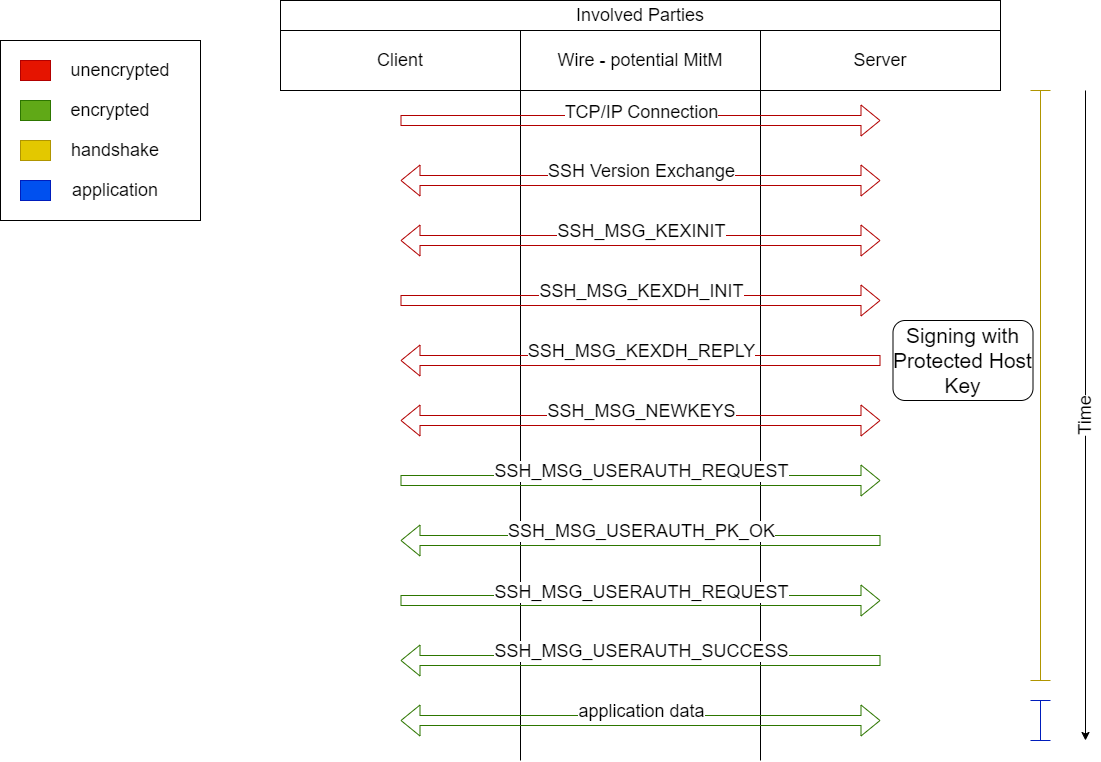

The diagram above was exported from draw.io. Its source (the exported page's mxGraphModel, read from the mxfile embedded in the PNG):
<mxGraphModel dx="1364" dy="978" grid="1" gridSize="10" guides="1" tooltips="1" connect="1" arrows="1" fold="1" page="1" pageScale="1" pageWidth="850" pageHeight="1100" math="0" shadow="0">
  <root>
    <mxCell id="0" />
    <mxCell id="1" parent="0" />
    <mxCell id="3" value="&lt;font style=&quot;font-size: 18px;&quot;&gt;Involved Parties&lt;/font&gt;" style="rounded=0;whiteSpace=wrap;html=1;" parent="1" vertex="1">
      <mxGeometry y="40" width="720" height="30" as="geometry" />
    </mxCell>
    <mxCell id="4" value="Client" style="rounded=0;whiteSpace=wrap;html=1;fontSize=18;" parent="1" vertex="1">
      <mxGeometry y="70" width="240" height="60" as="geometry" />
    </mxCell>
    <mxCell id="5" value="Server" style="rounded=0;whiteSpace=wrap;html=1;fontSize=18;" parent="1" vertex="1">
      <mxGeometry x="480" y="70" width="240" height="60" as="geometry" />
    </mxCell>
    <mxCell id="6" value="Wire - potential MitM" style="rounded=0;whiteSpace=wrap;html=1;fontSize=18;" parent="1" vertex="1">
      <mxGeometry x="240" y="70" width="240" height="60" as="geometry" />
    </mxCell>
    <mxCell id="7" value="" style="endArrow=none;html=1;fontSize=18;exitX=1;exitY=1;exitDx=0;exitDy=0;" parent="1" source="6" edge="1">
      <mxGeometry width="50" height="50" relative="1" as="geometry">
        <mxPoint x="490" y="520" as="sourcePoint" />
        <mxPoint x="480" y="800" as="targetPoint" />
      </mxGeometry>
    </mxCell>
    <mxCell id="8" value="" style="endArrow=none;html=1;fontSize=18;entryX=0;entryY=1;entryDx=0;entryDy=0;" parent="1" target="6" edge="1">
      <mxGeometry width="50" height="50" relative="1" as="geometry">
        <mxPoint x="240" y="800" as="sourcePoint" />
        <mxPoint x="540" y="470" as="targetPoint" />
      </mxGeometry>
    </mxCell>
    <mxCell id="9" value="" style="shape=flexArrow;endArrow=classic;startArrow=classic;html=1;fontSize=18;fillColor=none;strokeColor=#B20000;" parent="1" edge="1">
      <mxGeometry width="100" height="100" relative="1" as="geometry">
        <mxPoint x="120" y="220" as="sourcePoint" />
        <mxPoint x="600" y="220" as="targetPoint" />
      </mxGeometry>
    </mxCell>
    <mxCell id="11" value="SSH Version Exchange" style="edgeLabel;html=1;align=center;verticalAlign=middle;resizable=0;points=[];fontSize=18;" parent="9" vertex="1" connectable="0">
      <mxGeometry x="-0.2591" y="-3" relative="1" as="geometry">
        <mxPoint x="62" y="-13" as="offset" />
      </mxGeometry>
    </mxCell>
    <mxCell id="12" value="" style="shape=flexArrow;endArrow=classic;html=1;fontSize=18;fillColor=none;strokeColor=#B20000;" parent="1" edge="1">
      <mxGeometry width="50" height="50" relative="1" as="geometry">
        <mxPoint x="120" y="160" as="sourcePoint" />
        <mxPoint x="600" y="160" as="targetPoint" />
      </mxGeometry>
    </mxCell>
    <mxCell id="13" value="TCP/IP Connection" style="edgeLabel;html=1;align=center;verticalAlign=middle;resizable=0;points=[];fontSize=18;" parent="12" vertex="1" connectable="0">
      <mxGeometry x="-0.1383" y="9" relative="1" as="geometry">
        <mxPoint x="33" as="offset" />
      </mxGeometry>
    </mxCell>
    <mxCell id="14" value="" style="shape=flexArrow;endArrow=classic;startArrow=classic;html=1;fontSize=18;fillColor=none;strokeColor=#B20000;" parent="1" edge="1">
      <mxGeometry width="100" height="100" relative="1" as="geometry">
        <mxPoint x="120" y="280" as="sourcePoint" />
        <mxPoint x="600" y="280" as="targetPoint" />
      </mxGeometry>
    </mxCell>
    <mxCell id="15" value="SSH_MSG_KEXINIT" style="edgeLabel;html=1;align=center;verticalAlign=middle;resizable=0;points=[];fontSize=18;" parent="14" vertex="1" connectable="0">
      <mxGeometry x="-0.1841" y="7" relative="1" as="geometry">
        <mxPoint x="44" y="-3" as="offset" />
      </mxGeometry>
    </mxCell>
    <mxCell id="16" value="" style="shape=flexArrow;endArrow=classic;html=1;fontSize=18;fillColor=none;strokeColor=#B20000;" parent="1" edge="1">
      <mxGeometry width="50" height="50" relative="1" as="geometry">
        <mxPoint x="120" y="340" as="sourcePoint" />
        <mxPoint x="600" y="340" as="targetPoint" />
      </mxGeometry>
    </mxCell>
    <mxCell id="17" value="SSH_MSG_KEXDH_INIT" style="edgeLabel;html=1;align=center;verticalAlign=middle;resizable=0;points=[];fontSize=18;" parent="16" vertex="1" connectable="0">
      <mxGeometry x="-0.0966" y="3" relative="1" as="geometry">
        <mxPoint x="23" y="-7" as="offset" />
      </mxGeometry>
    </mxCell>
    <mxCell id="18" value="" style="shape=flexArrow;endArrow=classic;html=1;fontSize=18;fillColor=none;strokeColor=#B20000;" parent="1" edge="1">
      <mxGeometry width="50" height="50" relative="1" as="geometry">
        <mxPoint x="600" y="400" as="sourcePoint" />
        <mxPoint x="120" y="400" as="targetPoint" />
      </mxGeometry>
    </mxCell>
    <mxCell id="19" value="SSH_MSG_KEXDH_REPLY" style="edgeLabel;html=1;align=center;verticalAlign=middle;resizable=0;points=[];fontSize=18;" parent="18" vertex="1" connectable="0">
      <mxGeometry x="0.1133" y="-8" relative="1" as="geometry">
        <mxPoint x="27" y="-2" as="offset" />
      </mxGeometry>
    </mxCell>
    <mxCell id="20" value="" style="rounded=0;whiteSpace=wrap;html=1;labelBackgroundColor=none;fontSize=18;" parent="1" vertex="1">
      <mxGeometry x="-280" y="80" width="200" height="180" as="geometry" />
    </mxCell>
    <mxCell id="21" value="" style="rounded=0;whiteSpace=wrap;html=1;labelBackgroundColor=none;fontSize=18;fillColor=#e51400;fontColor=#ffffff;strokeColor=#B20000;" parent="1" vertex="1">
      <mxGeometry x="-260" y="100" width="30" height="20" as="geometry" />
    </mxCell>
    <mxCell id="22" value="" style="rounded=0;whiteSpace=wrap;html=1;labelBackgroundColor=none;fontSize=18;fillColor=#60a917;fontColor=#ffffff;strokeColor=#2D7600;" parent="1" vertex="1">
      <mxGeometry x="-260" y="140" width="30" height="20" as="geometry" />
    </mxCell>
    <mxCell id="23" value="" style="shape=flexArrow;endArrow=classic;startArrow=classic;html=1;fontSize=18;fillColor=none;strokeColor=#B20000;" parent="1" edge="1">
      <mxGeometry width="100" height="100" relative="1" as="geometry">
        <mxPoint x="120" y="460" as="sourcePoint" />
        <mxPoint x="600" y="460" as="targetPoint" />
      </mxGeometry>
    </mxCell>
    <mxCell id="24" value="SSH_MSG_NEWKEYS" style="edgeLabel;html=1;align=center;verticalAlign=middle;resizable=0;points=[];fontSize=18;" parent="23" vertex="1" connectable="0">
      <mxGeometry x="-0.1633" y="7" relative="1" as="geometry">
        <mxPoint x="39" y="-3" as="offset" />
      </mxGeometry>
    </mxCell>
    <mxCell id="25" value="" style="shape=flexArrow;endArrow=classic;html=1;fontSize=18;fillColor=none;strokeColor=#2D7600;" parent="1" edge="1">
      <mxGeometry width="50" height="50" relative="1" as="geometry">
        <mxPoint x="120" y="520" as="sourcePoint" />
        <mxPoint x="600" y="520" as="targetPoint" />
      </mxGeometry>
    </mxCell>
    <mxCell id="26" value="SSH_MSG_USERAUTH_REQUEST" style="edgeLabel;html=1;align=center;verticalAlign=middle;resizable=0;points=[];fontSize=18;" parent="25" vertex="1" connectable="0">
      <mxGeometry x="-0.0799" y="7" relative="1" as="geometry">
        <mxPoint x="19" y="-3" as="offset" />
      </mxGeometry>
    </mxCell>
    <mxCell id="27" value="" style="shape=flexArrow;endArrow=classic;html=1;fontSize=18;fillColor=none;strokeColor=#2D7600;" parent="1" edge="1">
      <mxGeometry width="50" height="50" relative="1" as="geometry">
        <mxPoint x="600" y="580" as="sourcePoint" />
        <mxPoint x="120" y="580" as="targetPoint" />
      </mxGeometry>
    </mxCell>
    <mxCell id="28" value="SSH_MSG_USERAUTH_PK_OK" style="edgeLabel;html=1;align=center;verticalAlign=middle;resizable=0;points=[];fontSize=18;" parent="27" vertex="1" connectable="0">
      <mxGeometry x="0.1633" y="-6" relative="1" as="geometry">
        <mxPoint x="39" y="-4" as="offset" />
      </mxGeometry>
    </mxCell>
    <mxCell id="29" value="" style="shape=flexArrow;endArrow=classic;html=1;fontSize=18;fillColor=none;strokeColor=#2D7600;" parent="1" edge="1">
      <mxGeometry width="50" height="50" relative="1" as="geometry">
        <mxPoint x="120" y="640" as="sourcePoint" />
        <mxPoint x="600" y="640" as="targetPoint" />
      </mxGeometry>
    </mxCell>
    <mxCell id="30" value="SSH_MSG_USERAUTH_REQUEST" style="edgeLabel;html=1;align=center;verticalAlign=middle;resizable=0;points=[];fontSize=18;" parent="29" vertex="1" connectable="0">
      <mxGeometry x="-0.1549" y="9" relative="1" as="geometry">
        <mxPoint x="37" as="offset" />
      </mxGeometry>
    </mxCell>
    <mxCell id="31" value="" style="shape=flexArrow;endArrow=classic;html=1;fontSize=18;fillColor=none;strokeColor=#2D7600;" parent="1" edge="1">
      <mxGeometry width="50" height="50" relative="1" as="geometry">
        <mxPoint x="600" y="700" as="sourcePoint" />
        <mxPoint x="120" y="700" as="targetPoint" />
      </mxGeometry>
    </mxCell>
    <mxCell id="32" value="SSH_MSG_USERAUTH_SUCCESS" style="edgeLabel;html=1;align=center;verticalAlign=middle;resizable=0;points=[];fontSize=18;" parent="31" vertex="1" connectable="0">
      <mxGeometry x="0.1466" y="-6" relative="1" as="geometry">
        <mxPoint x="35" y="-4" as="offset" />
      </mxGeometry>
    </mxCell>
    <mxCell id="33" value="" style="shape=flexArrow;endArrow=classic;startArrow=classic;html=1;fontSize=18;fillColor=none;strokeColor=#2D7600;" parent="1" edge="1">
      <mxGeometry width="100" height="100" relative="1" as="geometry">
        <mxPoint x="120" y="760" as="sourcePoint" />
        <mxPoint x="600" y="760" as="targetPoint" />
      </mxGeometry>
    </mxCell>
    <mxCell id="34" value="application data" style="edgeLabel;html=1;align=center;verticalAlign=middle;resizable=0;points=[];fontSize=18;" parent="33" vertex="1" connectable="0">
      <mxGeometry x="-0.1758" y="5" relative="1" as="geometry">
        <mxPoint x="42" y="-5" as="offset" />
      </mxGeometry>
    </mxCell>
    <mxCell id="35" value="" style="shape=crossbar;whiteSpace=wrap;html=1;rounded=1;direction=south;labelBackgroundColor=none;fontSize=18;fillColor=#e3c800;fontColor=#000000;strokeColor=#B09500;" parent="1" vertex="1">
      <mxGeometry x="750" y="130" width="20" height="590" as="geometry" />
    </mxCell>
    <mxCell id="37" value="" style="shape=crossbar;whiteSpace=wrap;html=1;rounded=1;direction=south;labelBackgroundColor=none;fontSize=18;fillColor=#0050ef;fontColor=#ffffff;strokeColor=#001DBC;" parent="1" vertex="1">
      <mxGeometry x="750" y="740" width="20" height="40" as="geometry" />
    </mxCell>
    <mxCell id="44" value="" style="group" parent="1" vertex="1" connectable="0">
      <mxGeometry x="790" y="130" width="30" height="650" as="geometry" />
    </mxCell>
    <mxCell id="41" value="" style="endArrow=classic;html=1;fontSize=18;fillColor=none;startArrow=none;" parent="44" source="42" edge="1">
      <mxGeometry width="50" height="50" relative="1" as="geometry">
        <mxPoint x="15" as="sourcePoint" />
        <mxPoint x="15" y="650" as="targetPoint" />
      </mxGeometry>
    </mxCell>
    <mxCell id="43" value="" style="endArrow=none;html=1;fontSize=18;fillColor=none;" parent="44" target="42" edge="1">
      <mxGeometry width="50" height="50" relative="1" as="geometry">
        <mxPoint x="15" as="sourcePoint" />
        <mxPoint x="15" y="650" as="targetPoint" />
      </mxGeometry>
    </mxCell>
    <mxCell id="42" value="Time" style="text;html=1;strokeColor=none;fillColor=#FFFFFF;align=center;verticalAlign=middle;whiteSpace=wrap;rounded=0;labelBackgroundColor=none;fontSize=18;rotation=-90;" parent="44" vertex="1">
      <mxGeometry x="-5" y="310" width="40" height="30" as="geometry" />
    </mxCell>
    <mxCell id="46" value="" style="rounded=0;whiteSpace=wrap;html=1;labelBackgroundColor=none;fontSize=18;fillColor=#e3c800;fontColor=#000000;strokeColor=#B09500;" parent="1" vertex="1">
      <mxGeometry x="-260" y="180" width="30" height="20" as="geometry" />
    </mxCell>
    <mxCell id="48" value="" style="rounded=0;whiteSpace=wrap;html=1;labelBackgroundColor=none;fontSize=18;fillColor=#0050ef;fontColor=#ffffff;strokeColor=#001DBC;" parent="1" vertex="1">
      <mxGeometry x="-260" y="220" width="30" height="20" as="geometry" />
    </mxCell>
    <mxCell id="49" value="unencrypted" style="text;html=1;strokeColor=none;fillColor=none;align=center;verticalAlign=middle;whiteSpace=wrap;rounded=0;labelBackgroundColor=none;fontSize=18;" parent="1" vertex="1">
      <mxGeometry x="-220" y="95" width="120" height="30" as="geometry" />
    </mxCell>
    <mxCell id="50" value="encrypted" style="text;html=1;strokeColor=none;fillColor=none;align=center;verticalAlign=middle;whiteSpace=wrap;rounded=0;labelBackgroundColor=none;fontSize=18;" parent="1" vertex="1">
      <mxGeometry x="-220" y="135" width="100" height="30" as="geometry" />
    </mxCell>
    <mxCell id="51" value="handshake" style="text;html=1;strokeColor=none;fillColor=none;align=center;verticalAlign=middle;whiteSpace=wrap;rounded=0;labelBackgroundColor=none;fontSize=18;" parent="1" vertex="1">
      <mxGeometry x="-220" y="175" width="110" height="30" as="geometry" />
    </mxCell>
    <mxCell id="52" value="application" style="text;html=1;strokeColor=none;fillColor=none;align=center;verticalAlign=middle;whiteSpace=wrap;rounded=0;labelBackgroundColor=none;fontSize=18;" parent="1" vertex="1">
      <mxGeometry x="-220" y="215" width="110" height="30" as="geometry" />
    </mxCell>
    <mxCell id="53" value="" style="rounded=1;whiteSpace=wrap;html=1;" parent="1" vertex="1">
      <mxGeometry x="612.5" y="360" width="140" height="80" as="geometry" />
    </mxCell>
    <mxCell id="54" value="Signing with Protected Host Key" style="text;html=1;strokeColor=none;fillColor=none;align=center;verticalAlign=middle;whiteSpace=wrap;rounded=0;fontSize=21;" parent="1" vertex="1">
      <mxGeometry x="595" y="362.5" width="175" height="75" as="geometry" />
    </mxCell>
  </root>
</mxGraphModel>